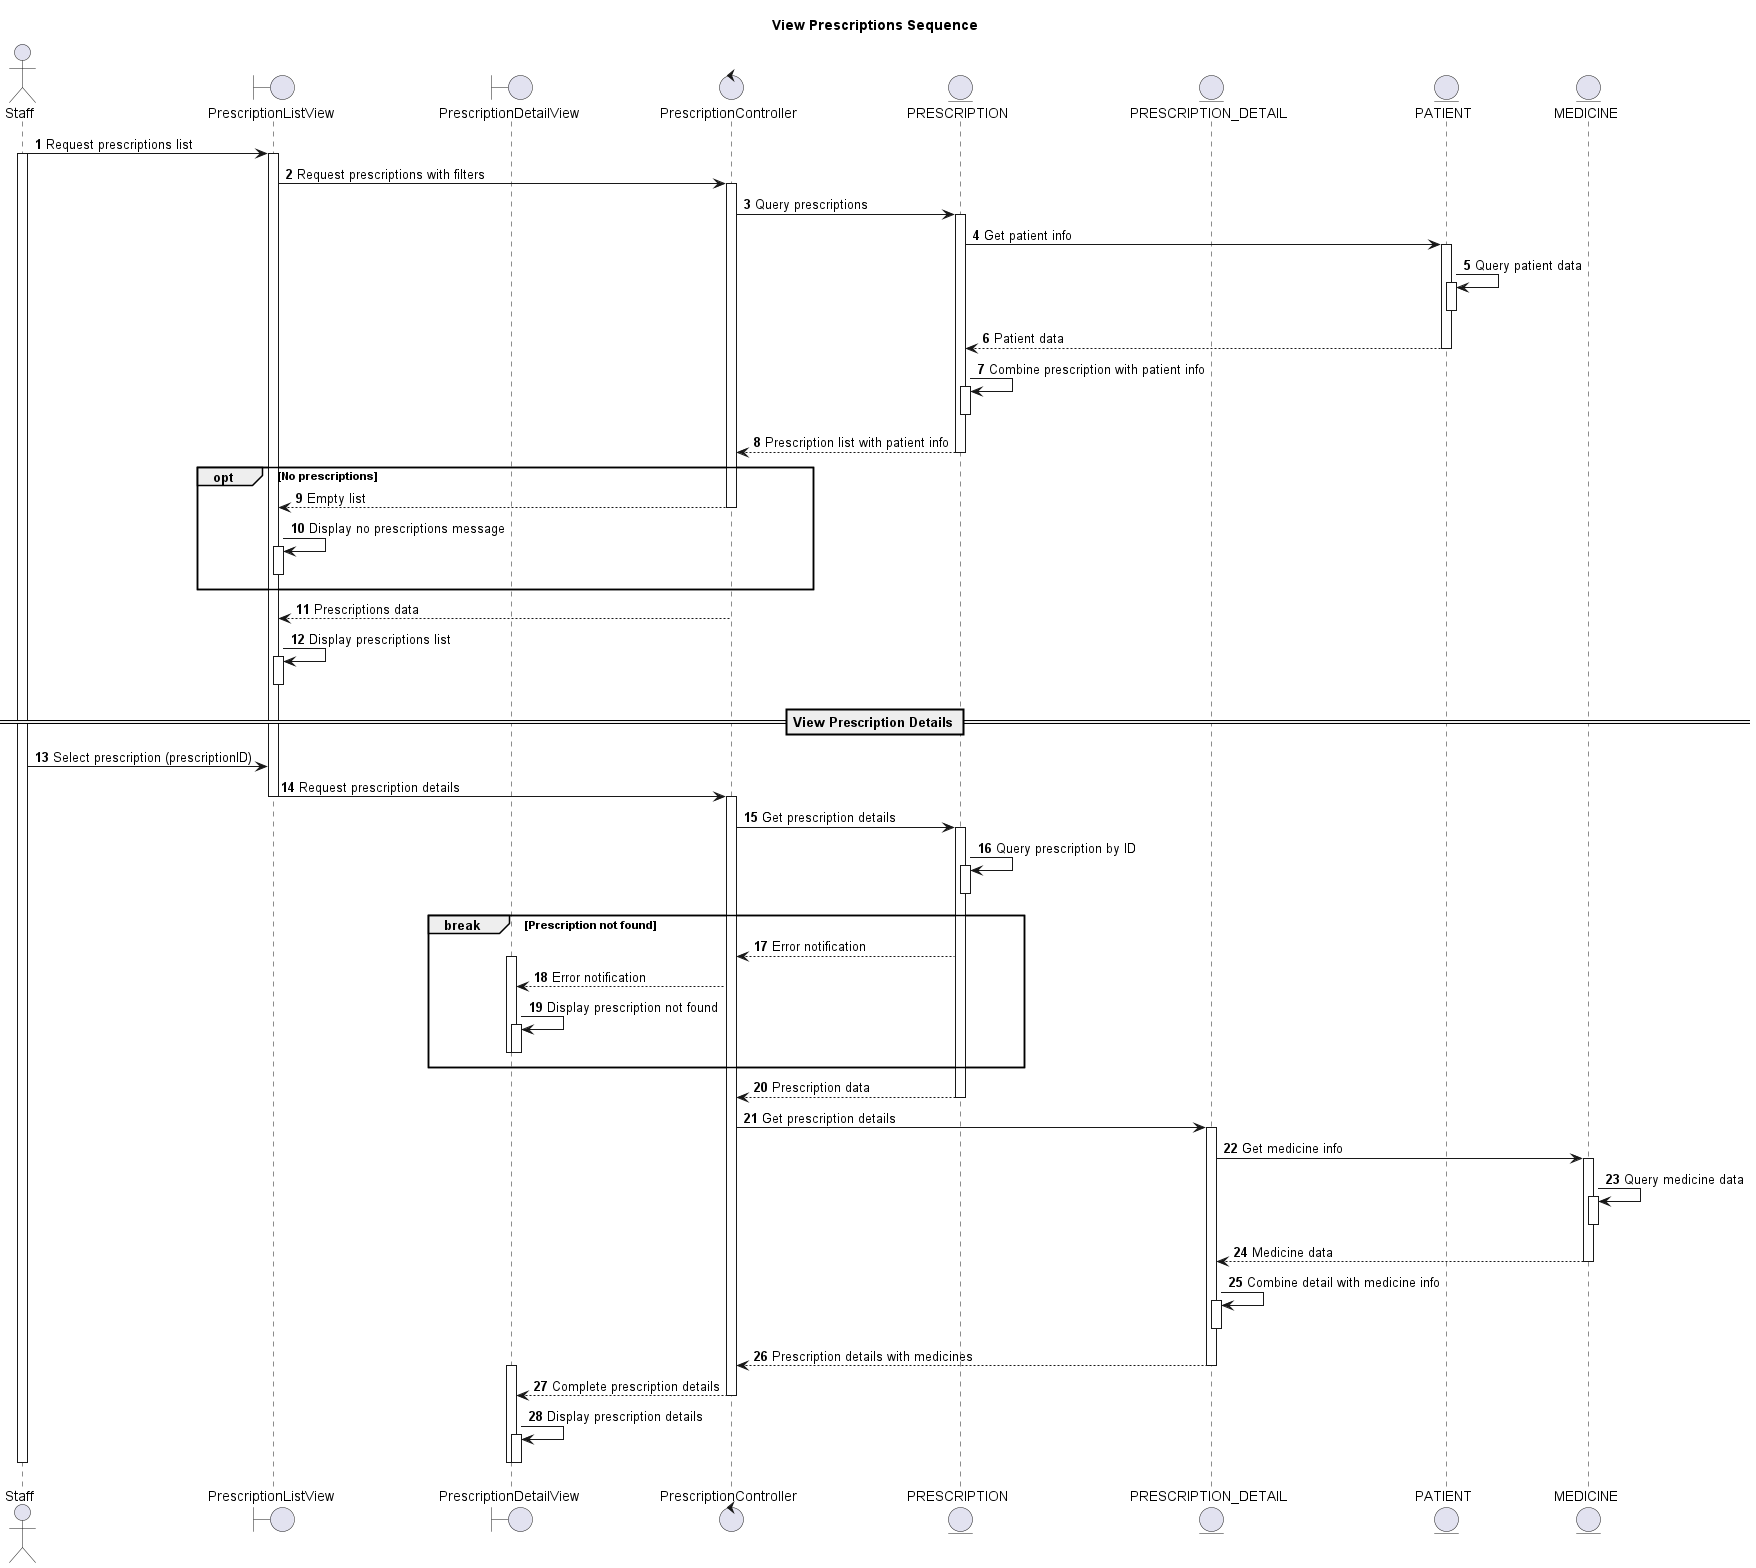

The diagram above was rendered by PlantUML. Its source (embedded in the PNG):
@startuml
autonumber

actor Staff as St
boundary PrescriptionListView as PLV
boundary PrescriptionDetailView as PDV
control PrescriptionController as PC
entity PRESCRIPTION as PR
entity PRESCRIPTION_DETAIL as PD
entity PATIENT as P
entity MEDICINE as M

title View Prescriptions Sequence

St -> PLV: Request prescriptions list
activate St
activate PLV

PLV -> PC: Request prescriptions with filters
activate PC

PC -> PR: Query prescriptions
activate PR

PR -> P: Get patient info
activate P
P -> P: Query patient data
activate P
deactivate P
PR <-- P: Patient data
deactivate P

PR -> PR: Combine prescription with patient info
activate PR
deactivate PR

PC <-- PR: Prescription list with patient info
deactivate PR

opt No prescriptions
  PLV <-- PC: Empty list
  deactivate PC
  PLV -> PLV: Display no prescriptions message
  activate PLV
  deactivate PLV
end

PLV <-- PC: Prescriptions data
deactivate PC
PLV -> PLV: Display prescriptions list
activate PLV
deactivate PLV

== View Prescription Details ==

St -> PLV: Select prescription (prescriptionID)
PLV -> PC: Request prescription details
deactivate PLV
activate PC

PC -> PR: Get prescription details
activate PR
PR -> PR: Query prescription by ID
activate PR
deactivate PR

break Prescription not found
  PC <-- PR: Error notification
  activate PDV
  PDV <-- PC: Error notification
  PDV -> PDV: Display prescription not found
  activate PDV
  deactivate PDV
  deactivate PDV
end

PC <-- PR: Prescription data
deactivate PR

PC -> PD: Get prescription details
activate PD
PD -> M: Get medicine info
activate M
M -> M: Query medicine data
activate M
deactivate M
PD <-- M: Medicine data
deactivate M

PD -> PD: Combine detail with medicine info
activate PD
deactivate PD
PC <-- PD: Prescription details with medicines
deactivate PD

activate PDV
PDV <-- PC: Complete prescription details
deactivate PC
PDV -> PDV: Display prescription details
activate PDV
deactivate PDV

deactivate PDV
deactivate St

@enduml